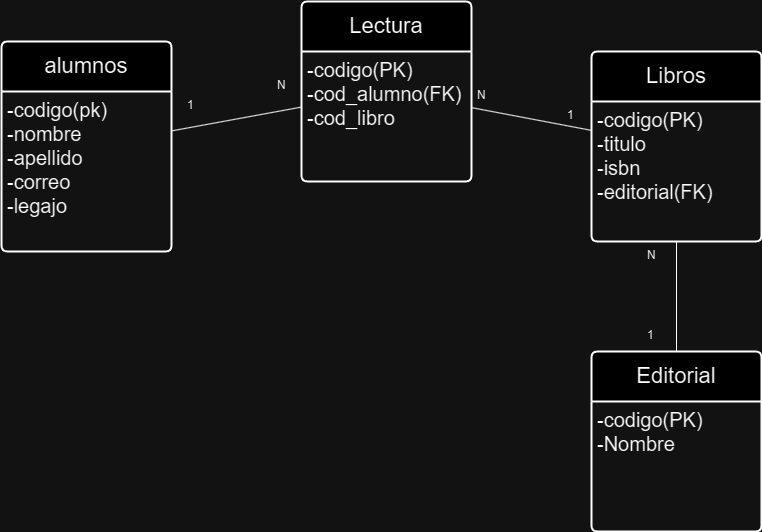

The diagram above was exported from draw.io. Its source (the exported page's mxGraphModel, read from the mxfile embedded in the PNG):
<mxGraphModel dx="1186" dy="721" grid="1" gridSize="10" guides="1" tooltips="1" connect="1" arrows="1" fold="1" page="1" pageScale="1" pageWidth="850" pageHeight="1100" math="0" shadow="0" extFonts="Permanent Marker^https://fonts.googleapis.com/css?family=Permanent+Marker">
  <root>
    <mxCell id="0" />
    <mxCell id="1" parent="0" />
    <mxCell id="3LkC-eP62gDiqkY5Z6sX-1" value="&lt;font style=&quot;font-size: 22px;&quot;&gt;Lectura&lt;/font&gt;" style="swimlane;childLayout=stackLayout;horizontal=1;startSize=50;horizontalStack=0;rounded=1;fontSize=14;fontStyle=0;strokeWidth=2;resizeParent=0;resizeLast=1;shadow=0;dashed=0;align=center;arcSize=4;whiteSpace=wrap;html=1;" vertex="1" parent="1">
      <mxGeometry x="370" y="10" width="170" height="180" as="geometry" />
    </mxCell>
    <mxCell id="3LkC-eP62gDiqkY5Z6sX-2" value="&lt;font style=&quot;font-size: 20px;&quot;&gt;-codigo(PK)&lt;br&gt;-cod_alumno(FK)&lt;br&gt;-cod_libro&lt;/font&gt;" style="align=left;strokeColor=none;fillColor=none;spacingLeft=4;fontSize=12;verticalAlign=top;resizable=0;rotatable=0;part=1;html=1;" vertex="1" parent="3LkC-eP62gDiqkY5Z6sX-1">
      <mxGeometry y="50" width="170" height="130" as="geometry" />
    </mxCell>
    <mxCell id="3LkC-eP62gDiqkY5Z6sX-3" value="&lt;font style=&quot;font-size: 22px;&quot;&gt;alumnos&lt;/font&gt;" style="swimlane;childLayout=stackLayout;horizontal=1;startSize=50;horizontalStack=0;rounded=1;fontSize=14;fontStyle=0;strokeWidth=2;resizeParent=0;resizeLast=1;shadow=0;dashed=0;align=center;arcSize=4;whiteSpace=wrap;html=1;" vertex="1" parent="1">
      <mxGeometry x="70" y="50" width="170" height="210" as="geometry" />
    </mxCell>
    <mxCell id="3LkC-eP62gDiqkY5Z6sX-4" value="&lt;span style=&quot;font-size: 20px;&quot;&gt;-codigo(pk)&lt;br&gt;-nombre&lt;br&gt;-apellido&lt;br&gt;-correo&lt;br&gt;-legajo&lt;br&gt;&lt;/span&gt;" style="align=left;strokeColor=none;fillColor=none;spacingLeft=4;fontSize=12;verticalAlign=top;resizable=0;rotatable=0;part=1;html=1;" vertex="1" parent="3LkC-eP62gDiqkY5Z6sX-3">
      <mxGeometry y="50" width="170" height="160" as="geometry" />
    </mxCell>
    <mxCell id="3LkC-eP62gDiqkY5Z6sX-7" value="&lt;span style=&quot;font-size: 22px;&quot;&gt;Libros&lt;/span&gt;" style="swimlane;childLayout=stackLayout;horizontal=1;startSize=50;horizontalStack=0;rounded=1;fontSize=14;fontStyle=0;strokeWidth=2;resizeParent=0;resizeLast=1;shadow=0;dashed=0;align=center;arcSize=4;whiteSpace=wrap;html=1;" vertex="1" parent="1">
      <mxGeometry x="660" y="60" width="170" height="190" as="geometry" />
    </mxCell>
    <mxCell id="3LkC-eP62gDiqkY5Z6sX-8" value="&lt;span style=&quot;font-size: 20px;&quot;&gt;-codigo(PK)&lt;br&gt;-titulo&lt;br&gt;-isbn&lt;br&gt;-editorial(FK)&lt;br&gt;&lt;/span&gt;" style="align=left;strokeColor=none;fillColor=none;spacingLeft=4;fontSize=12;verticalAlign=top;resizable=0;rotatable=0;part=1;html=1;" vertex="1" parent="3LkC-eP62gDiqkY5Z6sX-7">
      <mxGeometry y="50" width="170" height="140" as="geometry" />
    </mxCell>
    <mxCell id="3LkC-eP62gDiqkY5Z6sX-11" value="&lt;span style=&quot;font-size: 22px;&quot;&gt;Editorial&lt;/span&gt;" style="swimlane;childLayout=stackLayout;horizontal=1;startSize=50;horizontalStack=0;rounded=1;fontSize=14;fontStyle=0;strokeWidth=2;resizeParent=0;resizeLast=1;shadow=0;dashed=0;align=center;arcSize=4;whiteSpace=wrap;html=1;" vertex="1" parent="1">
      <mxGeometry x="660" y="360" width="170" height="180" as="geometry" />
    </mxCell>
    <mxCell id="3LkC-eP62gDiqkY5Z6sX-12" value="&lt;span style=&quot;font-size: 20px;&quot;&gt;-codigo(PK)&lt;br&gt;-Nombre&lt;br&gt;&lt;/span&gt;" style="align=left;strokeColor=none;fillColor=none;spacingLeft=4;fontSize=12;verticalAlign=top;resizable=0;rotatable=0;part=1;html=1;" vertex="1" parent="3LkC-eP62gDiqkY5Z6sX-11">
      <mxGeometry y="50" width="170" height="130" as="geometry" />
    </mxCell>
    <mxCell id="3LkC-eP62gDiqkY5Z6sX-14" value="" style="endArrow=none;html=1;rounded=0;" edge="1" parent="1" source="3LkC-eP62gDiqkY5Z6sX-3" target="3LkC-eP62gDiqkY5Z6sX-1">
      <mxGeometry relative="1" as="geometry">
        <mxPoint x="500" y="230" as="sourcePoint" />
        <mxPoint x="660" y="230" as="targetPoint" />
      </mxGeometry>
    </mxCell>
    <mxCell id="3LkC-eP62gDiqkY5Z6sX-15" value="" style="endArrow=none;html=1;rounded=0;" edge="1" parent="1" source="3LkC-eP62gDiqkY5Z6sX-1" target="3LkC-eP62gDiqkY5Z6sX-7">
      <mxGeometry relative="1" as="geometry">
        <mxPoint x="500" y="230" as="sourcePoint" />
        <mxPoint x="660" y="230" as="targetPoint" />
      </mxGeometry>
    </mxCell>
    <mxCell id="3LkC-eP62gDiqkY5Z6sX-18" value="" style="endArrow=none;html=1;rounded=0;" edge="1" parent="1" source="3LkC-eP62gDiqkY5Z6sX-11" target="3LkC-eP62gDiqkY5Z6sX-7">
      <mxGeometry relative="1" as="geometry">
        <mxPoint x="500" y="230" as="sourcePoint" />
        <mxPoint x="660" y="230" as="targetPoint" />
      </mxGeometry>
    </mxCell>
    <mxCell id="3LkC-eP62gDiqkY5Z6sX-19" value="1" style="text;strokeColor=none;fillColor=none;spacingLeft=4;spacingRight=4;overflow=hidden;rotatable=0;points=[[0,0.5],[1,0.5]];portConstraint=eastwest;fontSize=12;whiteSpace=wrap;html=1;" vertex="1" parent="1">
      <mxGeometry x="250" y="100" width="50" height="40" as="geometry" />
    </mxCell>
    <mxCell id="3LkC-eP62gDiqkY5Z6sX-20" value="N" style="text;strokeColor=none;fillColor=none;spacingLeft=4;spacingRight=4;overflow=hidden;rotatable=0;points=[[0,0.5],[1,0.5]];portConstraint=eastwest;fontSize=12;whiteSpace=wrap;html=1;" vertex="1" parent="1">
      <mxGeometry x="340" y="80" width="50" height="40" as="geometry" />
    </mxCell>
    <mxCell id="3LkC-eP62gDiqkY5Z6sX-21" value="N" style="text;strokeColor=none;fillColor=none;spacingLeft=4;spacingRight=4;overflow=hidden;rotatable=0;points=[[0,0.5],[1,0.5]];portConstraint=eastwest;fontSize=12;whiteSpace=wrap;html=1;" vertex="1" parent="1">
      <mxGeometry x="540" y="90" width="50" height="40" as="geometry" />
    </mxCell>
    <mxCell id="3LkC-eP62gDiqkY5Z6sX-22" value="1&lt;br&gt;" style="text;strokeColor=none;fillColor=none;spacingLeft=4;spacingRight=4;overflow=hidden;rotatable=0;points=[[0,0.5],[1,0.5]];portConstraint=eastwest;fontSize=12;whiteSpace=wrap;html=1;" vertex="1" parent="1">
      <mxGeometry x="630" y="110" width="50" height="40" as="geometry" />
    </mxCell>
    <mxCell id="3LkC-eP62gDiqkY5Z6sX-23" value="N" style="text;strokeColor=none;fillColor=none;spacingLeft=4;spacingRight=4;overflow=hidden;rotatable=0;points=[[0,0.5],[1,0.5]];portConstraint=eastwest;fontSize=12;whiteSpace=wrap;html=1;" vertex="1" parent="1">
      <mxGeometry x="710" y="250" width="50" height="40" as="geometry" />
    </mxCell>
    <mxCell id="3LkC-eP62gDiqkY5Z6sX-24" value="1&lt;br&gt;" style="text;strokeColor=none;fillColor=none;spacingLeft=4;spacingRight=4;overflow=hidden;rotatable=0;points=[[0,0.5],[1,0.5]];portConstraint=eastwest;fontSize=12;whiteSpace=wrap;html=1;" vertex="1" parent="1">
      <mxGeometry x="710" y="330" width="50" height="40" as="geometry" />
    </mxCell>
  </root>
</mxGraphModel>